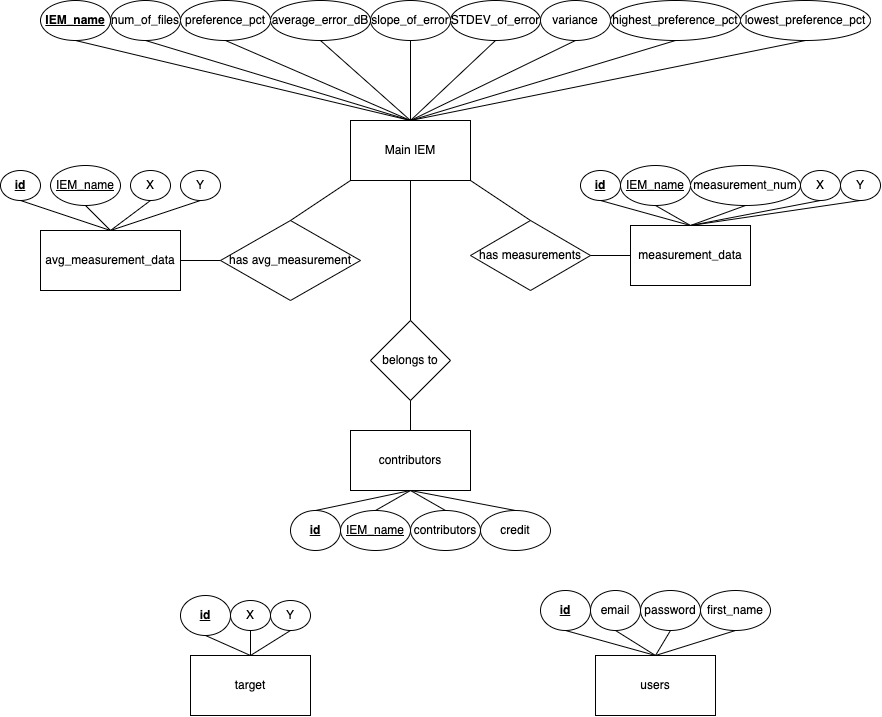

The diagram above was exported from draw.io. Its source (the exported page's mxGraphModel, read from the mxfile embedded in the PNG):
<mxGraphModel dx="1984" dy="656" grid="1" gridSize="10" guides="1" tooltips="1" connect="1" arrows="1" fold="1" page="1" pageScale="1" pageWidth="850" pageHeight="1100" math="0" shadow="0" extFonts="Permanent Marker^https://fonts.googleapis.com/css?family=Permanent+Marker">
  <root>
    <mxCell id="0" />
    <mxCell id="1" parent="0" />
    <mxCell id="1BCITjzC2zz-48igXNVZ-1" value="Main IEM" style="rounded=0;whiteSpace=wrap;html=1;" vertex="1" parent="1">
      <mxGeometry x="320" y="240" width="120" height="60" as="geometry" />
    </mxCell>
    <mxCell id="1BCITjzC2zz-48igXNVZ-7" style="edgeStyle=orthogonalEdgeStyle;rounded=0;orthogonalLoop=1;jettySize=auto;html=1;exitX=0.572;exitY=1.007;exitDx=0;exitDy=0;exitPerimeter=0;" edge="1" parent="1" source="1BCITjzC2zz-48igXNVZ-2">
      <mxGeometry relative="1" as="geometry">
        <mxPoint x="50" y="160" as="targetPoint" />
      </mxGeometry>
    </mxCell>
    <mxCell id="1BCITjzC2zz-48igXNVZ-2" value="&lt;u&gt;&lt;b&gt;IEM_name&lt;/b&gt;&lt;/u&gt;" style="ellipse;whiteSpace=wrap;html=1;" vertex="1" parent="1">
      <mxGeometry x="10" y="120" width="70" height="40" as="geometry" />
    </mxCell>
    <mxCell id="1BCITjzC2zz-48igXNVZ-4" value="num_of_files" style="ellipse;whiteSpace=wrap;html=1;" vertex="1" parent="1">
      <mxGeometry x="80" y="120" width="70" height="40" as="geometry" />
    </mxCell>
    <mxCell id="1BCITjzC2zz-48igXNVZ-8" value="preference_pct" style="ellipse;whiteSpace=wrap;html=1;" vertex="1" parent="1">
      <mxGeometry x="150" y="120" width="90" height="40" as="geometry" />
    </mxCell>
    <mxCell id="1BCITjzC2zz-48igXNVZ-10" value="average_error_dB" style="ellipse;whiteSpace=wrap;html=1;" vertex="1" parent="1">
      <mxGeometry x="240" y="120" width="100" height="40" as="geometry" />
    </mxCell>
    <mxCell id="1BCITjzC2zz-48igXNVZ-12" value="slope_of_error" style="ellipse;whiteSpace=wrap;html=1;" vertex="1" parent="1">
      <mxGeometry x="340" y="120" width="80" height="40" as="geometry" />
    </mxCell>
    <mxCell id="1BCITjzC2zz-48igXNVZ-17" value="STDEV_of_error" style="ellipse;whiteSpace=wrap;html=1;" vertex="1" parent="1">
      <mxGeometry x="420" y="120" width="90" height="40" as="geometry" />
    </mxCell>
    <mxCell id="1BCITjzC2zz-48igXNVZ-18" value="variance" style="ellipse;whiteSpace=wrap;html=1;" vertex="1" parent="1">
      <mxGeometry x="510" y="120" width="70" height="40" as="geometry" />
    </mxCell>
    <mxCell id="1BCITjzC2zz-48igXNVZ-19" value="highest_preference_pct&lt;br&gt;" style="ellipse;whiteSpace=wrap;html=1;" vertex="1" parent="1">
      <mxGeometry x="580" y="120" width="130" height="40" as="geometry" />
    </mxCell>
    <mxCell id="1BCITjzC2zz-48igXNVZ-20" value="lowest_preference_pct&lt;br&gt;" style="ellipse;whiteSpace=wrap;html=1;" vertex="1" parent="1">
      <mxGeometry x="710" y="120" width="130" height="40" as="geometry" />
    </mxCell>
    <mxCell id="1BCITjzC2zz-48igXNVZ-33" value="avg_measurement_data&lt;br&gt;" style="rounded=0;whiteSpace=wrap;html=1;" vertex="1" parent="1">
      <mxGeometry x="10" y="350" width="140" height="60" as="geometry" />
    </mxCell>
    <mxCell id="1BCITjzC2zz-48igXNVZ-35" value="measurement_data" style="rounded=0;whiteSpace=wrap;html=1;" vertex="1" parent="1">
      <mxGeometry x="600" y="345" width="120" height="60" as="geometry" />
    </mxCell>
    <mxCell id="1BCITjzC2zz-48igXNVZ-37" value="contributors" style="rounded=0;whiteSpace=wrap;html=1;" vertex="1" parent="1">
      <mxGeometry x="320" y="550" width="120" height="60" as="geometry" />
    </mxCell>
    <mxCell id="1BCITjzC2zz-48igXNVZ-38" value="&lt;u&gt;&lt;b&gt;id&lt;/b&gt;&lt;/u&gt;" style="ellipse;whiteSpace=wrap;html=1;" vertex="1" parent="1">
      <mxGeometry x="-30" y="290" width="40" height="30" as="geometry" />
    </mxCell>
    <mxCell id="1BCITjzC2zz-48igXNVZ-39" value="&lt;u&gt;IEM_name&lt;/u&gt;" style="ellipse;whiteSpace=wrap;html=1;" vertex="1" parent="1">
      <mxGeometry x="20" y="285" width="70" height="40" as="geometry" />
    </mxCell>
    <mxCell id="1BCITjzC2zz-48igXNVZ-41" value="X" style="ellipse;whiteSpace=wrap;html=1;" vertex="1" parent="1">
      <mxGeometry x="100" y="290" width="40" height="30" as="geometry" />
    </mxCell>
    <mxCell id="1BCITjzC2zz-48igXNVZ-43" value="Y" style="ellipse;whiteSpace=wrap;html=1;" vertex="1" parent="1">
      <mxGeometry x="150" y="290" width="40" height="30" as="geometry" />
    </mxCell>
    <mxCell id="1BCITjzC2zz-48igXNVZ-49" value="&lt;u&gt;&lt;b&gt;id&lt;/b&gt;&lt;/u&gt;" style="ellipse;whiteSpace=wrap;html=1;" vertex="1" parent="1">
      <mxGeometry x="550" y="290" width="40" height="30" as="geometry" />
    </mxCell>
    <mxCell id="1BCITjzC2zz-48igXNVZ-50" value="&lt;u&gt;IEM_name&lt;/u&gt;" style="ellipse;whiteSpace=wrap;html=1;" vertex="1" parent="1">
      <mxGeometry x="590" y="285" width="70" height="40" as="geometry" />
    </mxCell>
    <mxCell id="1BCITjzC2zz-48igXNVZ-51" value="measurement_num&lt;br&gt;" style="ellipse;whiteSpace=wrap;html=1;" vertex="1" parent="1">
      <mxGeometry x="660" y="285" width="110" height="40" as="geometry" />
    </mxCell>
    <mxCell id="1BCITjzC2zz-48igXNVZ-52" value="X" style="ellipse;whiteSpace=wrap;html=1;" vertex="1" parent="1">
      <mxGeometry x="770" y="290" width="40" height="30" as="geometry" />
    </mxCell>
    <mxCell id="1BCITjzC2zz-48igXNVZ-53" value="Y" style="ellipse;whiteSpace=wrap;html=1;" vertex="1" parent="1">
      <mxGeometry x="810" y="290" width="40" height="30" as="geometry" />
    </mxCell>
    <mxCell id="1BCITjzC2zz-48igXNVZ-63" value="&lt;u&gt;&lt;b&gt;id&lt;/b&gt;&lt;/u&gt;" style="ellipse;whiteSpace=wrap;html=1;" vertex="1" parent="1">
      <mxGeometry x="260" y="630" width="50" height="40" as="geometry" />
    </mxCell>
    <mxCell id="1BCITjzC2zz-48igXNVZ-65" value="&lt;u&gt;IEM_name&lt;/u&gt;" style="ellipse;whiteSpace=wrap;html=1;" vertex="1" parent="1">
      <mxGeometry x="310" y="630" width="70" height="40" as="geometry" />
    </mxCell>
    <mxCell id="1BCITjzC2zz-48igXNVZ-66" value="contributors" style="ellipse;whiteSpace=wrap;html=1;" vertex="1" parent="1">
      <mxGeometry x="380" y="630" width="70" height="40" as="geometry" />
    </mxCell>
    <mxCell id="1BCITjzC2zz-48igXNVZ-67" value="credit" style="ellipse;whiteSpace=wrap;html=1;" vertex="1" parent="1">
      <mxGeometry x="450" y="630" width="70" height="40" as="geometry" />
    </mxCell>
    <mxCell id="1BCITjzC2zz-48igXNVZ-73" value="target&lt;br&gt;" style="rounded=0;whiteSpace=wrap;html=1;" vertex="1" parent="1">
      <mxGeometry x="160" y="775" width="120" height="60" as="geometry" />
    </mxCell>
    <mxCell id="1BCITjzC2zz-48igXNVZ-74" value="&lt;b&gt;&lt;u&gt;id&lt;/u&gt;&lt;/b&gt;" style="ellipse;whiteSpace=wrap;html=1;" vertex="1" parent="1">
      <mxGeometry x="150" y="715" width="50" height="40" as="geometry" />
    </mxCell>
    <mxCell id="1BCITjzC2zz-48igXNVZ-76" value="X" style="ellipse;whiteSpace=wrap;html=1;" vertex="1" parent="1">
      <mxGeometry x="200" y="720" width="40" height="30" as="geometry" />
    </mxCell>
    <mxCell id="1BCITjzC2zz-48igXNVZ-77" value="Y" style="ellipse;whiteSpace=wrap;html=1;" vertex="1" parent="1">
      <mxGeometry x="240" y="720" width="40" height="30" as="geometry" />
    </mxCell>
    <mxCell id="1BCITjzC2zz-48igXNVZ-82" value="users" style="rounded=0;whiteSpace=wrap;html=1;" vertex="1" parent="1">
      <mxGeometry x="565" y="775" width="120" height="60" as="geometry" />
    </mxCell>
    <mxCell id="1BCITjzC2zz-48igXNVZ-84" value="&lt;b&gt;&lt;u&gt;id&lt;/u&gt;&lt;/b&gt;" style="ellipse;whiteSpace=wrap;html=1;" vertex="1" parent="1">
      <mxGeometry x="510" y="710" width="50" height="40" as="geometry" />
    </mxCell>
    <mxCell id="1BCITjzC2zz-48igXNVZ-85" value="email" style="ellipse;whiteSpace=wrap;html=1;" vertex="1" parent="1">
      <mxGeometry x="560" y="710" width="50" height="40" as="geometry" />
    </mxCell>
    <mxCell id="1BCITjzC2zz-48igXNVZ-86" value="password&lt;br&gt;" style="ellipse;whiteSpace=wrap;html=1;" vertex="1" parent="1">
      <mxGeometry x="610" y="710" width="60" height="40" as="geometry" />
    </mxCell>
    <mxCell id="1BCITjzC2zz-48igXNVZ-87" value="first_name" style="ellipse;whiteSpace=wrap;html=1;" vertex="1" parent="1">
      <mxGeometry x="670" y="710" width="70" height="40" as="geometry" />
    </mxCell>
    <mxCell id="1BCITjzC2zz-48igXNVZ-99" style="edgeStyle=orthogonalEdgeStyle;rounded=0;orthogonalLoop=1;jettySize=auto;html=1;" edge="1" parent="1">
      <mxGeometry relative="1" as="geometry">
        <mxPoint x="600" y="374.9999999999999" as="targetPoint" />
        <mxPoint x="600" y="375" as="sourcePoint" />
      </mxGeometry>
    </mxCell>
    <mxCell id="1BCITjzC2zz-48igXNVZ-92" value="has measurements" style="rhombus;whiteSpace=wrap;html=1;" vertex="1" parent="1">
      <mxGeometry x="440" y="340" width="120" height="70" as="geometry" />
    </mxCell>
    <mxCell id="1BCITjzC2zz-48igXNVZ-94" value="has avg_measurement" style="rhombus;whiteSpace=wrap;html=1;" vertex="1" parent="1">
      <mxGeometry x="190" y="340" width="140" height="80" as="geometry" />
    </mxCell>
    <mxCell id="1BCITjzC2zz-48igXNVZ-108" value="belongs to" style="rhombus;whiteSpace=wrap;html=1;" vertex="1" parent="1">
      <mxGeometry x="340" y="440" width="80" height="80" as="geometry" />
    </mxCell>
    <mxCell id="1BCITjzC2zz-48igXNVZ-112" value="" style="endArrow=none;html=1;rounded=0;entryX=0;entryY=1;entryDx=0;entryDy=0;exitX=0.5;exitY=0;exitDx=0;exitDy=0;" edge="1" parent="1" source="1BCITjzC2zz-48igXNVZ-94" target="1BCITjzC2zz-48igXNVZ-1">
      <mxGeometry width="50" height="50" relative="1" as="geometry">
        <mxPoint x="290" y="430" as="sourcePoint" />
        <mxPoint x="340" y="380" as="targetPoint" />
      </mxGeometry>
    </mxCell>
    <mxCell id="1BCITjzC2zz-48igXNVZ-113" value="" style="endArrow=none;html=1;rounded=0;entryX=1;entryY=1;entryDx=0;entryDy=0;exitX=0.5;exitY=0;exitDx=0;exitDy=0;" edge="1" parent="1" source="1BCITjzC2zz-48igXNVZ-92" target="1BCITjzC2zz-48igXNVZ-1">
      <mxGeometry width="50" height="50" relative="1" as="geometry">
        <mxPoint x="290" y="430" as="sourcePoint" />
        <mxPoint x="340" y="380" as="targetPoint" />
      </mxGeometry>
    </mxCell>
    <mxCell id="1BCITjzC2zz-48igXNVZ-116" value="" style="endArrow=none;html=1;rounded=0;entryX=0.5;entryY=1;entryDx=0;entryDy=0;exitX=0.5;exitY=0;exitDx=0;exitDy=0;" edge="1" parent="1" source="1BCITjzC2zz-48igXNVZ-33" target="1BCITjzC2zz-48igXNVZ-43">
      <mxGeometry width="50" height="50" relative="1" as="geometry">
        <mxPoint x="160" y="430" as="sourcePoint" />
        <mxPoint x="210" y="380" as="targetPoint" />
      </mxGeometry>
    </mxCell>
    <mxCell id="1BCITjzC2zz-48igXNVZ-117" value="" style="endArrow=none;html=1;rounded=0;entryX=0.5;entryY=1;entryDx=0;entryDy=0;exitX=0.5;exitY=0;exitDx=0;exitDy=0;" edge="1" parent="1" source="1BCITjzC2zz-48igXNVZ-33" target="1BCITjzC2zz-48igXNVZ-41">
      <mxGeometry width="50" height="50" relative="1" as="geometry">
        <mxPoint x="160" y="430" as="sourcePoint" />
        <mxPoint x="210" y="380" as="targetPoint" />
      </mxGeometry>
    </mxCell>
    <mxCell id="1BCITjzC2zz-48igXNVZ-118" value="" style="endArrow=none;html=1;rounded=0;entryX=0.5;entryY=1;entryDx=0;entryDy=0;exitX=0.5;exitY=0;exitDx=0;exitDy=0;" edge="1" parent="1" source="1BCITjzC2zz-48igXNVZ-33" target="1BCITjzC2zz-48igXNVZ-38">
      <mxGeometry width="50" height="50" relative="1" as="geometry">
        <mxPoint x="160" y="430" as="sourcePoint" />
        <mxPoint x="210" y="380" as="targetPoint" />
      </mxGeometry>
    </mxCell>
    <mxCell id="1BCITjzC2zz-48igXNVZ-119" value="" style="endArrow=none;html=1;rounded=0;entryX=0.5;entryY=1;entryDx=0;entryDy=0;exitX=0.5;exitY=0;exitDx=0;exitDy=0;" edge="1" parent="1" source="1BCITjzC2zz-48igXNVZ-33" target="1BCITjzC2zz-48igXNVZ-39">
      <mxGeometry width="50" height="50" relative="1" as="geometry">
        <mxPoint x="160" y="430" as="sourcePoint" />
        <mxPoint x="210" y="380" as="targetPoint" />
      </mxGeometry>
    </mxCell>
    <mxCell id="1BCITjzC2zz-48igXNVZ-121" value="" style="endArrow=none;html=1;entryX=0.5;entryY=1;entryDx=0;entryDy=0;exitX=0.5;exitY=0;exitDx=0;exitDy=0;rounded=0;" edge="1" parent="1" source="1BCITjzC2zz-48igXNVZ-35" target="1BCITjzC2zz-48igXNVZ-49">
      <mxGeometry width="50" height="50" relative="1" as="geometry">
        <mxPoint x="580" y="350" as="sourcePoint" />
        <mxPoint x="670" y="360" as="targetPoint" />
      </mxGeometry>
    </mxCell>
    <mxCell id="1BCITjzC2zz-48igXNVZ-122" value="" style="endArrow=none;html=1;entryX=0.5;entryY=1;entryDx=0;entryDy=0;exitX=0.5;exitY=0;exitDx=0;exitDy=0;rounded=0;" edge="1" parent="1" source="1BCITjzC2zz-48igXNVZ-35" target="1BCITjzC2zz-48igXNVZ-50">
      <mxGeometry width="50" height="50" relative="1" as="geometry">
        <mxPoint x="620" y="410" as="sourcePoint" />
        <mxPoint x="670" y="360" as="targetPoint" />
      </mxGeometry>
    </mxCell>
    <mxCell id="1BCITjzC2zz-48igXNVZ-123" value="" style="endArrow=none;html=1;entryX=0.5;entryY=1;entryDx=0;entryDy=0;exitX=0.5;exitY=0;exitDx=0;exitDy=0;rounded=0;" edge="1" parent="1" source="1BCITjzC2zz-48igXNVZ-35" target="1BCITjzC2zz-48igXNVZ-51">
      <mxGeometry width="50" height="50" relative="1" as="geometry">
        <mxPoint x="620" y="410" as="sourcePoint" />
        <mxPoint x="670" y="360" as="targetPoint" />
      </mxGeometry>
    </mxCell>
    <mxCell id="1BCITjzC2zz-48igXNVZ-124" value="" style="endArrow=none;html=1;entryX=0.5;entryY=1;entryDx=0;entryDy=0;exitX=0.5;exitY=0;exitDx=0;exitDy=0;rounded=0;" edge="1" parent="1" source="1BCITjzC2zz-48igXNVZ-35" target="1BCITjzC2zz-48igXNVZ-53">
      <mxGeometry width="50" height="50" relative="1" as="geometry">
        <mxPoint x="620" y="410" as="sourcePoint" />
        <mxPoint x="670" y="360" as="targetPoint" />
      </mxGeometry>
    </mxCell>
    <mxCell id="1BCITjzC2zz-48igXNVZ-125" value="" style="endArrow=none;html=1;entryX=0.5;entryY=1;entryDx=0;entryDy=0;exitX=0.5;exitY=0;exitDx=0;exitDy=0;rounded=0;" edge="1" parent="1" source="1BCITjzC2zz-48igXNVZ-35" target="1BCITjzC2zz-48igXNVZ-52">
      <mxGeometry width="50" height="50" relative="1" as="geometry">
        <mxPoint x="620" y="410" as="sourcePoint" />
        <mxPoint x="670" y="360" as="targetPoint" />
      </mxGeometry>
    </mxCell>
    <mxCell id="1BCITjzC2zz-48igXNVZ-126" value="" style="endArrow=none;html=1;rounded=0;exitX=0.5;exitY=0;exitDx=0;exitDy=0;" edge="1" parent="1" source="1BCITjzC2zz-48igXNVZ-63">
      <mxGeometry width="50" height="50" relative="1" as="geometry">
        <mxPoint x="350" y="610" as="sourcePoint" />
        <mxPoint x="380" y="610" as="targetPoint" />
      </mxGeometry>
    </mxCell>
    <mxCell id="1BCITjzC2zz-48igXNVZ-127" value="" style="endArrow=none;html=1;rounded=0;exitX=0.5;exitY=0;exitDx=0;exitDy=0;entryX=0.5;entryY=1;entryDx=0;entryDy=0;" edge="1" parent="1" source="1BCITjzC2zz-48igXNVZ-65" target="1BCITjzC2zz-48igXNVZ-37">
      <mxGeometry width="50" height="50" relative="1" as="geometry">
        <mxPoint x="350" y="610" as="sourcePoint" />
        <mxPoint x="400" y="560" as="targetPoint" />
      </mxGeometry>
    </mxCell>
    <mxCell id="1BCITjzC2zz-48igXNVZ-128" value="" style="endArrow=none;html=1;rounded=0;entryX=0.5;entryY=0;entryDx=0;entryDy=0;exitX=0.5;exitY=1;exitDx=0;exitDy=0;" edge="1" parent="1" source="1BCITjzC2zz-48igXNVZ-37" target="1BCITjzC2zz-48igXNVZ-66">
      <mxGeometry width="50" height="50" relative="1" as="geometry">
        <mxPoint x="350" y="610" as="sourcePoint" />
        <mxPoint x="400" y="560" as="targetPoint" />
      </mxGeometry>
    </mxCell>
    <mxCell id="1BCITjzC2zz-48igXNVZ-129" value="" style="endArrow=none;html=1;rounded=0;entryX=0.5;entryY=0;entryDx=0;entryDy=0;exitX=0.5;exitY=1;exitDx=0;exitDy=0;" edge="1" parent="1" source="1BCITjzC2zz-48igXNVZ-37" target="1BCITjzC2zz-48igXNVZ-67">
      <mxGeometry width="50" height="50" relative="1" as="geometry">
        <mxPoint x="350" y="610" as="sourcePoint" />
        <mxPoint x="400" y="560" as="targetPoint" />
      </mxGeometry>
    </mxCell>
    <mxCell id="1BCITjzC2zz-48igXNVZ-130" value="" style="endArrow=none;html=1;rounded=0;entryX=0.5;entryY=1;entryDx=0;entryDy=0;exitX=0.5;exitY=0;exitDx=0;exitDy=0;" edge="1" parent="1" source="1BCITjzC2zz-48igXNVZ-82" target="1BCITjzC2zz-48igXNVZ-84">
      <mxGeometry width="50" height="50" relative="1" as="geometry">
        <mxPoint x="590" y="805" as="sourcePoint" />
        <mxPoint x="640" y="755" as="targetPoint" />
      </mxGeometry>
    </mxCell>
    <mxCell id="1BCITjzC2zz-48igXNVZ-131" value="" style="endArrow=none;html=1;rounded=0;entryX=0.5;entryY=1;entryDx=0;entryDy=0;exitX=0.5;exitY=0;exitDx=0;exitDy=0;" edge="1" parent="1" source="1BCITjzC2zz-48igXNVZ-82" target="1BCITjzC2zz-48igXNVZ-85">
      <mxGeometry width="50" height="50" relative="1" as="geometry">
        <mxPoint x="630" y="775" as="sourcePoint" />
        <mxPoint x="640" y="755" as="targetPoint" />
      </mxGeometry>
    </mxCell>
    <mxCell id="1BCITjzC2zz-48igXNVZ-132" value="" style="endArrow=none;html=1;rounded=0;exitX=0.5;exitY=1;exitDx=0;exitDy=0;" edge="1" parent="1" source="1BCITjzC2zz-48igXNVZ-87">
      <mxGeometry width="50" height="50" relative="1" as="geometry">
        <mxPoint x="590" y="805" as="sourcePoint" />
        <mxPoint x="625" y="775" as="targetPoint" />
      </mxGeometry>
    </mxCell>
    <mxCell id="1BCITjzC2zz-48igXNVZ-133" value="" style="endArrow=none;html=1;rounded=0;entryX=0.5;entryY=1;entryDx=0;entryDy=0;exitX=0.5;exitY=0;exitDx=0;exitDy=0;" edge="1" parent="1" source="1BCITjzC2zz-48igXNVZ-82" target="1BCITjzC2zz-48igXNVZ-86">
      <mxGeometry width="50" height="50" relative="1" as="geometry">
        <mxPoint x="590" y="805" as="sourcePoint" />
        <mxPoint x="640" y="755" as="targetPoint" />
      </mxGeometry>
    </mxCell>
    <mxCell id="1BCITjzC2zz-48igXNVZ-134" value="" style="endArrow=none;html=1;rounded=0;entryX=0.5;entryY=1;entryDx=0;entryDy=0;" edge="1" parent="1" target="1BCITjzC2zz-48igXNVZ-74">
      <mxGeometry width="50" height="50" relative="1" as="geometry">
        <mxPoint x="220" y="775" as="sourcePoint" />
        <mxPoint x="330" y="795" as="targetPoint" />
      </mxGeometry>
    </mxCell>
    <mxCell id="1BCITjzC2zz-48igXNVZ-135" value="" style="endArrow=none;html=1;rounded=0;entryX=0.5;entryY=1;entryDx=0;entryDy=0;" edge="1" parent="1" target="1BCITjzC2zz-48igXNVZ-76">
      <mxGeometry width="50" height="50" relative="1" as="geometry">
        <mxPoint x="220" y="775" as="sourcePoint" />
        <mxPoint x="330" y="795" as="targetPoint" />
      </mxGeometry>
    </mxCell>
    <mxCell id="1BCITjzC2zz-48igXNVZ-136" value="" style="endArrow=none;html=1;rounded=0;entryX=0.5;entryY=1;entryDx=0;entryDy=0;exitX=0.5;exitY=0;exitDx=0;exitDy=0;" edge="1" parent="1" source="1BCITjzC2zz-48igXNVZ-73" target="1BCITjzC2zz-48igXNVZ-77">
      <mxGeometry width="50" height="50" relative="1" as="geometry">
        <mxPoint x="280" y="845" as="sourcePoint" />
        <mxPoint x="330" y="795" as="targetPoint" />
      </mxGeometry>
    </mxCell>
    <mxCell id="1BCITjzC2zz-48igXNVZ-137" value="" style="endArrow=none;html=1;rounded=0;entryX=0.5;entryY=1;entryDx=0;entryDy=0;exitX=0.5;exitY=0;exitDx=0;exitDy=0;" edge="1" parent="1" source="1BCITjzC2zz-48igXNVZ-37" target="1BCITjzC2zz-48igXNVZ-108">
      <mxGeometry width="50" height="50" relative="1" as="geometry">
        <mxPoint x="280" y="560" as="sourcePoint" />
        <mxPoint x="330" y="510" as="targetPoint" />
      </mxGeometry>
    </mxCell>
    <mxCell id="1BCITjzC2zz-48igXNVZ-138" value="" style="endArrow=none;html=1;rounded=0;entryX=0.5;entryY=0;entryDx=0;entryDy=0;exitX=0.5;exitY=1;exitDx=0;exitDy=0;" edge="1" parent="1" source="1BCITjzC2zz-48igXNVZ-1" target="1BCITjzC2zz-48igXNVZ-108">
      <mxGeometry width="50" height="50" relative="1" as="geometry">
        <mxPoint x="280" y="440" as="sourcePoint" />
        <mxPoint x="330" y="390" as="targetPoint" />
      </mxGeometry>
    </mxCell>
    <mxCell id="1BCITjzC2zz-48igXNVZ-139" value="" style="endArrow=none;html=1;rounded=0;entryX=0;entryY=0.5;entryDx=0;entryDy=0;exitX=1;exitY=0.5;exitDx=0;exitDy=0;" edge="1" parent="1" source="1BCITjzC2zz-48igXNVZ-92" target="1BCITjzC2zz-48igXNVZ-35">
      <mxGeometry width="50" height="50" relative="1" as="geometry">
        <mxPoint x="280" y="440" as="sourcePoint" />
        <mxPoint x="330" y="390" as="targetPoint" />
      </mxGeometry>
    </mxCell>
    <mxCell id="1BCITjzC2zz-48igXNVZ-140" value="" style="endArrow=none;html=1;rounded=0;entryX=1;entryY=0.5;entryDx=0;entryDy=0;exitX=0;exitY=0.5;exitDx=0;exitDy=0;" edge="1" parent="1" source="1BCITjzC2zz-48igXNVZ-94" target="1BCITjzC2zz-48igXNVZ-33">
      <mxGeometry width="50" height="50" relative="1" as="geometry">
        <mxPoint x="280" y="440" as="sourcePoint" />
        <mxPoint x="330" y="390" as="targetPoint" />
      </mxGeometry>
    </mxCell>
    <mxCell id="1BCITjzC2zz-48igXNVZ-141" value="" style="endArrow=none;html=1;rounded=0;entryX=0.5;entryY=1;entryDx=0;entryDy=0;exitX=0.5;exitY=0;exitDx=0;exitDy=0;" edge="1" parent="1" source="1BCITjzC2zz-48igXNVZ-1" target="1BCITjzC2zz-48igXNVZ-12">
      <mxGeometry width="50" height="50" relative="1" as="geometry">
        <mxPoint x="450" y="320" as="sourcePoint" />
        <mxPoint x="500" y="270" as="targetPoint" />
      </mxGeometry>
    </mxCell>
    <mxCell id="1BCITjzC2zz-48igXNVZ-142" value="" style="endArrow=none;html=1;rounded=0;entryX=0.5;entryY=1;entryDx=0;entryDy=0;exitX=0.5;exitY=0;exitDx=0;exitDy=0;" edge="1" parent="1" source="1BCITjzC2zz-48igXNVZ-1" target="1BCITjzC2zz-48igXNVZ-17">
      <mxGeometry width="50" height="50" relative="1" as="geometry">
        <mxPoint x="450" y="320" as="sourcePoint" />
        <mxPoint x="500" y="270" as="targetPoint" />
      </mxGeometry>
    </mxCell>
    <mxCell id="1BCITjzC2zz-48igXNVZ-143" value="" style="endArrow=none;html=1;rounded=0;entryX=0.5;entryY=1;entryDx=0;entryDy=0;exitX=0.5;exitY=0;exitDx=0;exitDy=0;" edge="1" parent="1" source="1BCITjzC2zz-48igXNVZ-1" target="1BCITjzC2zz-48igXNVZ-18">
      <mxGeometry width="50" height="50" relative="1" as="geometry">
        <mxPoint x="450" y="320" as="sourcePoint" />
        <mxPoint x="500" y="270" as="targetPoint" />
      </mxGeometry>
    </mxCell>
    <mxCell id="1BCITjzC2zz-48igXNVZ-144" value="" style="endArrow=none;html=1;rounded=0;entryX=0.5;entryY=1;entryDx=0;entryDy=0;exitX=0.5;exitY=0;exitDx=0;exitDy=0;" edge="1" parent="1" source="1BCITjzC2zz-48igXNVZ-1" target="1BCITjzC2zz-48igXNVZ-19">
      <mxGeometry width="50" height="50" relative="1" as="geometry">
        <mxPoint x="450" y="320" as="sourcePoint" />
        <mxPoint x="500" y="270" as="targetPoint" />
      </mxGeometry>
    </mxCell>
    <mxCell id="1BCITjzC2zz-48igXNVZ-145" value="" style="endArrow=none;html=1;rounded=0;entryX=0.5;entryY=1;entryDx=0;entryDy=0;exitX=0.5;exitY=0;exitDx=0;exitDy=0;" edge="1" parent="1" source="1BCITjzC2zz-48igXNVZ-1" target="1BCITjzC2zz-48igXNVZ-20">
      <mxGeometry width="50" height="50" relative="1" as="geometry">
        <mxPoint x="450" y="320" as="sourcePoint" />
        <mxPoint x="500" y="270" as="targetPoint" />
      </mxGeometry>
    </mxCell>
    <mxCell id="1BCITjzC2zz-48igXNVZ-146" value="" style="endArrow=none;html=1;rounded=0;entryX=0.5;entryY=1;entryDx=0;entryDy=0;" edge="1" parent="1" target="1BCITjzC2zz-48igXNVZ-2">
      <mxGeometry width="50" height="50" relative="1" as="geometry">
        <mxPoint x="380" y="240" as="sourcePoint" />
        <mxPoint x="170" y="270" as="targetPoint" />
      </mxGeometry>
    </mxCell>
    <mxCell id="1BCITjzC2zz-48igXNVZ-147" value="" style="endArrow=none;html=1;rounded=0;entryX=0.5;entryY=1;entryDx=0;entryDy=0;" edge="1" parent="1" target="1BCITjzC2zz-48igXNVZ-4">
      <mxGeometry width="50" height="50" relative="1" as="geometry">
        <mxPoint x="380" y="240" as="sourcePoint" />
        <mxPoint x="170" y="270" as="targetPoint" />
      </mxGeometry>
    </mxCell>
    <mxCell id="1BCITjzC2zz-48igXNVZ-148" value="" style="endArrow=none;html=1;rounded=0;entryX=0.5;entryY=1;entryDx=0;entryDy=0;exitX=0.5;exitY=0;exitDx=0;exitDy=0;" edge="1" parent="1" source="1BCITjzC2zz-48igXNVZ-1" target="1BCITjzC2zz-48igXNVZ-8">
      <mxGeometry width="50" height="50" relative="1" as="geometry">
        <mxPoint x="120" y="320" as="sourcePoint" />
        <mxPoint x="170" y="270" as="targetPoint" />
      </mxGeometry>
    </mxCell>
    <mxCell id="1BCITjzC2zz-48igXNVZ-149" value="" style="endArrow=none;html=1;rounded=0;entryX=0.5;entryY=1;entryDx=0;entryDy=0;exitX=0.5;exitY=0;exitDx=0;exitDy=0;" edge="1" parent="1" source="1BCITjzC2zz-48igXNVZ-1" target="1BCITjzC2zz-48igXNVZ-10">
      <mxGeometry width="50" height="50" relative="1" as="geometry">
        <mxPoint x="120" y="320" as="sourcePoint" />
        <mxPoint x="170" y="270" as="targetPoint" />
      </mxGeometry>
    </mxCell>
  </root>
</mxGraphModel>